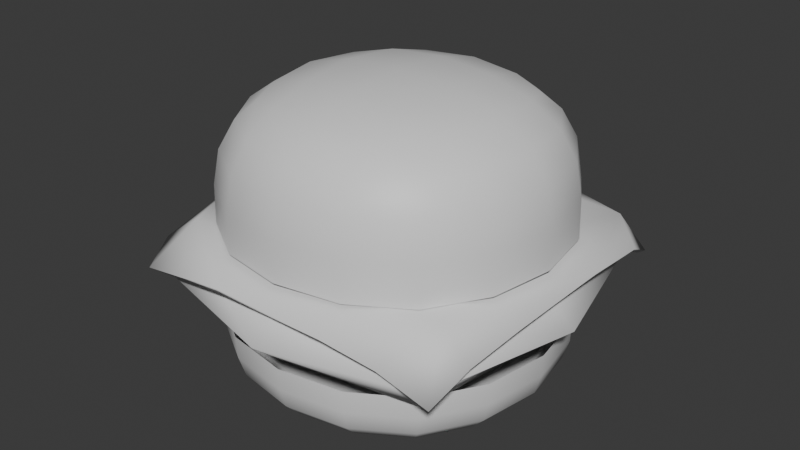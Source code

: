 # Source: kerfger.blend  (saved by Blender 4.4.30; exported with 4.5.12 LTS)
import bpy
from mathutils import Matrix  # noqa: F401  (used for matrix-valued properties, if any)

bpy.ops.wm.read_factory_settings(use_empty=True)
scene = bpy.context.scene
scene.name = 'Scene'

# ---- collections
col_collection = bpy.data.collections.new('Collection'); scene.collection.children.link(col_collection)

# ---- materials (node trees are filled in below, after node groups)
mat_material = bpy.data.materials.new('Material')
mat_material.alpha_threshold = 0.0
mat_material.roughness = 0.5
mat_material.line_color = (0.0, 0.0, 0.0, 1.0)

# ---- material node trees
mat_material.use_nodes = True; mat_material.node_tree.nodes.clear()
_N = mat_material.node_tree.nodes; _L = mat_material.node_tree.links
n0 = _N.new('ShaderNodeOutputMaterial'); n0.name = 'Material Output'; n0.location = (300, 300)
n1 = _N.new('ShaderNodeBsdfPrincipled'); n1.name = 'Principled BSDF'; n1.location = (10, 300)
n1.inputs[3].default_value = 1.45
_L.new(n1.outputs[0], n0.inputs[0])
n0.is_active_output = True

# ---- world
world_world = bpy.data.worlds.new('World'); scene.world = world_world
world_world.use_nodes = True; world_world.node_tree.nodes.clear()
_N = world_world.node_tree.nodes; _L = world_world.node_tree.links
n0 = _N.new('ShaderNodeOutputWorld'); n0.name = 'World Output'; n0.location = (300, 300)
n1 = _N.new('ShaderNodeBackground'); n1.name = 'Background'; n1.location = (10, 300)
n1.inputs[0].default_value = (0.05088, 0.05088, 0.05088, 1.0)
_L.new(n1.outputs[0], n0.inputs[0])
n0.is_active_output = True
world_world.color = (0.05088, 0.05088, 0.05088)
world_world.sun_shadow_jitter_overblur = 0.0

# ---- meshes
me_cube = bpy.data.meshes.new('Cube')
me_cube.from_pydata([(1.0, 1.0, -0.7539), (1.0, -1.0, -0.7539), (-1.0, 1.0, -0.7539), (-1.0, -1.0, -0.7539), (1.0, 1.0, -0.2461), (-1.0, -1.0, -0.2461), (1.0, -1.0, -0.2461), (-1.0, 1.0, -0.2461)], [], [(2, 0, 1, 3), (2, 7, 4, 0), (0, 4, 6, 1), (3, 5, 7, 2), (1, 6, 5, 3)])
me_cube.polygons.foreach_set('use_smooth', [True] * 5)
_uv = me_cube.uv_layers.new(name='UVMap')
_uv.uv.foreach_set('vector', [0.125, 0.5, 0.375, 0.5, 0.375, 0.75, 0.125, 0.75, 0.375, 0.25, 0.5, 0.25, 0.5, 0.5, 0.375, 0.5, 0.375, 0.5, 0.5, 0.5, 0.5, 0.75, 0.375, 0.75, 0.375, 0.0, 0.5, 0.0, 0.5, 0.25, 0.375, 0.25, 0.375, 0.75, 0.5, 0.75, 0.5, 1.0, 0.375, 1.0])
me_cube.materials.append(mat_material)
me_cube.use_mirror_vertex_groups = False
me_cube.update()
me_cube_001 = bpy.data.meshes.new('Cube.001')
me_cube_001.from_pydata([(1.0, 1.0, 0.9658), (1.0, -1.0, 0.9658), (-1.0, 1.0, 0.9658), (-1.0, -1.0, 0.9658), (1.0, 1.0, 0.09903), (-1.0, -1.0, 0.09903), (1.0, -1.0, 0.09903), (-1.0, 1.0, 0.09903)], [], [(0, 2, 3, 1), (6, 1, 3, 5), (5, 3, 2, 7), (4, 0, 1, 6), (7, 2, 0, 4)])
me_cube_001.polygons.foreach_set('use_smooth', [True] * 5)
_uv = me_cube_001.uv_layers.new(name='UVMap')
_uv.uv.foreach_set('vector', [0.625, 0.5, 0.875, 0.5, 0.875, 0.75, 0.625, 0.75, 0.5, 0.75, 0.625, 0.75, 0.625, 1.0, 0.5, 1.0, 0.5, 0.0, 0.625, 0.0, 0.625, 0.25, 0.5, 0.25, 0.5, 0.5, 0.625, 0.5, 0.625, 0.75, 0.5, 0.75, 0.5, 0.25, 0.625, 0.25, 0.625, 0.5, 0.5, 0.5])
me_cube_001.materials.append(mat_material)
me_cube_001.use_mirror_vertex_groups = False
me_cube_001.update()
me_cube_002 = bpy.data.meshes.new('Cube.002')
me_cube_002.from_pydata([(-0.6444, -0.6444, -0.4658), (-0.6444, -0.6444, 0.8231), (-0.6444, 0.6444, -0.4658), (-0.6444, 0.6444, 0.8231), (0.6444, -0.6444, -0.4658), (0.6444, -0.6444, 0.8231), (0.6444, 0.6444, -0.4658), (0.6444, 0.6444, 0.8231), (-0.7388, -3.725e-09, -0.5602), (-0.7388, -0.7388, 0.1787), (-0.7388, -1.024e-08, 0.9175), (-0.7388, 0.7388, 0.1787), (-1.49e-08, 0.7388, -0.5602), (1.77e-08, 0.7388, 0.9175), (0.7388, 0.7388, 0.1787), (0.7388, 3.725e-09, -0.5602), (0.7388, 4.657e-09, 0.9175), (0.7388, -0.7388, 0.1787), (1.118e-08, -0.7388, -0.5602), (3.725e-09, -0.7388, 0.9175), (-0.9322, 7.451e-09, 0.1787), (1.49e-08, 0.9322, 0.1787), (0.9322, -1.49e-08, 0.1787), (-1.49e-08, -0.9322, 0.1787), (6.519e-09, -7.451e-09, -0.7536), (4.657e-09, -7.451e-09, 1.111)], [], [(0, 9, 20, 8), (9, 1, 10, 20), (20, 10, 3, 11), (8, 20, 11, 2), (2, 11, 21, 12), (11, 3, 13, 21), (21, 13, 7, 14), (12, 21, 14, 6), (6, 14, 22, 15), (14, 7, 16, 22), (22, 16, 5, 17), (15, 22, 17, 4), (4, 17, 23, 18), (17, 5, 19, 23), (23, 19, 1, 9), (18, 23, 9, 0), (2, 12, 24, 8), (12, 6, 15, 24), (24, 15, 4, 18), (8, 24, 18, 0), (7, 13, 25, 16), (13, 3, 10, 25), (25, 10, 1, 19), (16, 25, 19, 5)])
me_cube_002.polygons.foreach_set('use_smooth', [True] * 24)
_k = {(2, 8): 0.24036, (0, 8): 0.24036, (0, 9): 0.24036, (1, 9): 0.24036, (1, 10): 0.24036, (3, 10): 0.24036, (3, 11): 0.24036, (2, 11): 0.24036, (6, 12): 0.24036, (2, 12): 0.24036, (3, 13): 0.24036, (7, 13): 0.24036, (7, 14): 0.24036, (6, 14): 0.24036, (4, 15): 0.24036, (6, 15): 0.24036, (7, 16): 0.24036, (5, 16): 0.24036, (5, 17): 0.24036, (4, 17): 0.24036, (0, 18): 0.24036, (4, 18): 0.24036, (5, 19): 0.24036, (1, 19): 0.24036}
me_cube_002.attributes.new('crease_edge', 'FLOAT', 'EDGE').data.foreach_set('value', [_k.get((min(e.vertices), max(e.vertices)), 0.0) for e in me_cube_002.edges])
_uv = me_cube_002.uv_layers.new(name='UVMap')
_uv.uv.foreach_set('vector', [0.375, 0.0, 0.5, 0.0, 0.5, 0.125, 0.375, 0.125, 0.5, 0.0, 0.625, 0.0, 0.625, 0.125, 0.5, 0.125, 0.5, 0.125, 0.625, 0.125, 0.625, 0.25, 0.5, 0.25, 0.375, 0.125, 0.5, 0.125, 0.5, 0.25, 0.375, 0.25, 0.375, 0.25, 0.5, 0.25, 0.5, 0.375, 0.375, 0.375, 0.5, 0.25, 0.625, 0.25, 0.625, 0.375, 0.5, 0.375, 0.5, 0.375, 0.625, 0.375, 0.625, 0.5, 0.5, 0.5, 0.375, 0.375, 0.5, 0.375, 0.5, 0.5, 0.375, 0.5, 0.375, 0.5, 0.5, 0.5, 0.5, 0.625, 0.375, 0.625, 0.5, 0.5, 0.625, 0.5, 0.625, 0.625, 0.5, 0.625, 0.5, 0.625, 0.625, 0.625, 0.625, 0.75, 0.5, 0.75, 0.375, 0.625, 0.5, 0.625, 0.5, 0.75, 0.375, 0.75, 0.375, 0.75, 0.5, 0.75, 0.5, 0.875, 0.375, 0.875, 0.5, 0.75, 0.625, 0.75, 0.625, 0.875, 0.5, 0.875, 0.5, 0.875, 0.625, 0.875, 0.625, 1.0, 0.5, 1.0, 0.375, 0.875, 0.5, 0.875, 0.5, 1.0, 0.375, 1.0, 0.125, 0.5, 0.25, 0.5, 0.25, 0.625, 0.125, 0.625, 0.25, 0.5, 0.375, 0.5, 0.375, 0.625, 0.25, 0.625, 0.25, 0.625, 0.375, 0.625, 0.375, 0.75, 0.25, 0.75, 0.125, 0.625, 0.25, 0.625, 0.25, 0.75, 0.125, 0.75, 0.625, 0.5, 0.75, 0.5, 0.75, 0.625, 0.625, 0.625, 0.75, 0.5, 0.875, 0.5, 0.875, 0.625, 0.75, 0.625, 0.75, 0.625, 0.875, 0.625, 0.875, 0.75, 0.75, 0.75, 0.625, 0.625, 0.75, 0.625, 0.75, 0.75, 0.625, 0.75])
me_cube_002.update()
me_plane = bpy.data.meshes.new('Plane')
me_plane.from_pydata([(-0.9744, -0.2371, -0.3513), (-0.2467, -0.9733, -0.3505), (0.6258, -0.9082, -0.49), (0.9152, -0.6472, -0.4865), (0.9646, -0.3677, -0.3792), (0.9763, 0.2369, -0.353), (0.9324, 0.6676, -0.4622), (0.8869, 0.8736, -0.6246), (0.7377, 0.8538, -0.374), (-0.3666, 0.9656, -0.3786), (-0.8994, 0.8519, -0.6057), (0.7469, -0.6224, -0.2633), (0.3122, -0.7687, -0.2397), (-0.683, 0.6743, -0.2433), (0.634, 0.1733, -0.1992), (0.4047, 0.7065, -0.2273), (-0.9362, 0.446, -0.4177), (-0.7975, -0.9183, -0.5225), (0.8748, -0.8713, -0.6454), (0.2436, 0.9744, -0.3473), (-0.5985, 0.8994, -0.4882), (-0.7497, -0.6387, -0.2589), (0.3679, -0.9648, -0.38), (-0.9296, -0.6905, -0.471), (0.6776, 0.9272, -0.4791)], [], [(12, 11, 14), (11, 5, 14), (5, 8, 14), (15, 19, 13), (8, 19, 15), (3, 4, 11), (11, 4, 5), (8, 24, 19), (13, 9, 20), (13, 10, 16), (0, 13, 16), (22, 2, 11), (0, 23, 21), (11, 18, 3), (7, 24, 8), (14, 8, 15), (13, 14, 15), (5, 6, 8), (1, 22, 12), (6, 7, 8), (13, 19, 9), (13, 20, 10), (23, 17, 21), (21, 17, 1), (2, 18, 11), (14, 13, 0, 12), (12, 0, 21, 1), (12, 22, 11)])
me_plane.polygons.foreach_set('use_smooth', [True] * 28)
_uv = me_plane.uv_layers.new(name='UVMap')
_uv.uv.foreach_set('vector', [0.6616, 0.1166, 0.8719, 0.1904, 0.8061, 0.5659, 0.8719, 0.1904, 0.9949, 0.6218, 0.8061, 0.5659, 0.9949, 0.6218, 0.8673, 0.9344, 0.8061, 0.5659, 0.6806, 0.8391, 0.6268, 0.9971, 0.1585, 0.8373, 0.8673, 0.9344, 0.6268, 0.9971, 0.6806, 0.8391, 0.9984, 0.1474, 0.9988, 0.3086, 0.8719, 0.1904, 0.8719, 0.1904, 0.9988, 0.3086, 0.9949, 0.6218, 0.8673, 0.9344, 0.861, 0.9998, 0.6268, 0.9971, 0.1585, 0.8373, 0.3113, 0.999, 0.169, 0.9987, 0.1585, 0.8373, 0.0006641, 0.9778, 0.0002253, 0.7394, 0.0008453, 0.377, 0.1585, 0.8373, 0.0002253, 0.7394, 0.6903, 0.0002098, 0.8457, 0.001115, 0.8533, 0.16, 0.0008453, 0.377, 0.0004626, 0.1385, 0.1309, 0.1743, 0.8533, 0.16, 1.0, 0.0002832, 0.9984, 0.1474, 1.0, 1.0, 0.861, 0.9998, 0.8673, 0.9344, 0.8061, 0.5659, 0.8673, 0.9344, 0.6806, 0.8391, 0.1585, 0.8373, 0.8061, 0.5659, 0.6806, 0.8391, 0.9949, 0.6218, 0.9996, 0.8531, 0.8673, 0.9344, 0.3659, 0.00706, 0.6903, 0.0002098, 0.6616, 0.1166, 0.9996, 0.8531, 1.0, 1.0, 0.8673, 0.9344, 0.1585, 0.8373, 0.6268, 0.9971, 0.3113, 0.999, 0.1585, 0.8373, 0.169, 0.9987, 0.0006641, 0.9778, 0.0004626, 0.1385, 0.07412, -3.065e-05, 0.1309, 0.1743, 0.1309, 0.1743, 0.07412, -3.065e-05, 0.3659, 0.00706, 0.8457, 0.001115, 1.0, 0.0002832, 0.8533, 0.16, 0.8061, 0.5659, 0.1585, 0.8373, 0.0008453, 0.377, 0.6616, 0.1166, 0.6616, 0.1166, 0.0008453, 0.377, 0.1309, 0.1743, 0.3659, 0.00706, 0.6616, 0.1166, 0.6903, 0.0002098, 0.8533, 0.16])
me_plane.update()

# ---- objects
ob_cube = bpy.data.objects.new('Cube', me_cube)
ob_cube_001 = bpy.data.objects.new('Cube.001', me_cube_001)
ob_cube_002 = bpy.data.objects.new('Cube.002', me_cube_002)
ob_plane = bpy.data.objects.new('Plane', me_plane)

# ---- transforms, parenting, visibility, modifiers, constraints
ob_cube.location = (0.0, 0.0, 0.0)
ob_cube.lock_rotations_4d = False
ob_cube.empty_display_type = 'ARROWS'
ob_cube.lineart.crease_threshold = 0.0
_m = ob_cube.modifiers.new('Subdivision', 'SUBSURF')
ob_cube_001.location = (0.0, 0.0, 0.1305)
ob_cube_001.lock_rotations_4d = False
ob_cube_001.empty_display_type = 'ARROWS'
ob_cube_001.lineart.crease_threshold = 0.0
_m = ob_cube_001.modifiers.new('Subdivision', 'SUBSURF')
ob_cube_002.location = (0.0, 0.0, -0.09153)
ob_cube_002.scale = (1.153, 1.153, 0.2658)
ob_plane.location = (0.0, 0.0, 0.4044)
ob_plane.scale = (1.062, 1.062, 0.7068)
_m = ob_plane.modifiers.new('Solidify', 'SOLIDIFY')
_m.thickness = 0.04

# ---- collection membership
col_collection.objects.link(ob_cube)
col_collection.objects.link(ob_cube_001)
col_collection.objects.link(ob_cube_002)
col_collection.objects.link(ob_plane)

# ---- scene / render settings (as saved in the file)
scene.frame_start = 1; scene.frame_end = 250; scene.frame_set(43)
scene.render.engine = 'BLENDER_EEVEE_NEXT'
bpy.context.view_layer.update()

# ---- added for rendering (the .blend has no active camera and no usable light): camera, sun
cam_auto = bpy.data.cameras.new('AutoCamera')
cam_auto.lens = 50.0
cam_auto.sensor_width = 36.0
cam_auto.clip_end = 1000.0
ob_auto_camera = bpy.data.objects.new('AutoCamera', cam_auto)
scene.collection.objects.link(ob_auto_camera)
ob_auto_camera.location = (3.29191, -3.95029, 2.80474)
ob_auto_camera.rotation_euler = (1.09748, -7.21219e-08, 0.694738)
scene.camera = ob_auto_camera
light_auto_sun = bpy.data.lights.new('AutoSun', 'SUN')
light_auto_sun.energy = 3.0
light_auto_sun.angle = 0.0523599
ob_auto_sun = bpy.data.objects.new('AutoSun', light_auto_sun)
scene.collection.objects.link(ob_auto_sun)
ob_auto_sun.rotation_euler = (0.872665, 0.174533, 0.523599)
bpy.context.view_layer.update()
